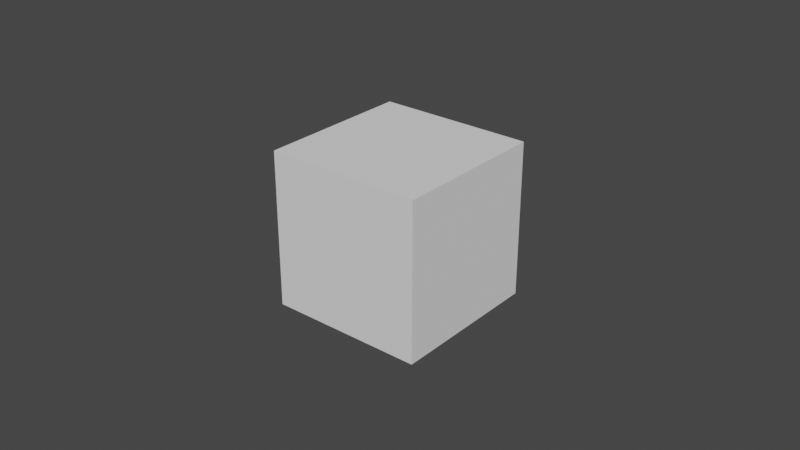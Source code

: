 # Source: Cube.blend  (saved by Blender 2.82.7; exported with 4.5.12 LTS)
import bpy
from mathutils import Matrix  # noqa: F401  (used for matrix-valued properties, if any)

bpy.ops.wm.read_factory_settings(use_empty=True)
scene = bpy.context.scene
scene.name = 'Scene'

# ---- collections
col_collection = bpy.data.collections.new('Collection'); scene.collection.children.link(col_collection)

# ---- world
world_world = bpy.data.worlds.new('World'); scene.world = world_world
world_world.use_nodes = True; world_world.node_tree.nodes.clear()
_N = world_world.node_tree.nodes; _L = world_world.node_tree.links
n0 = _N.new('ShaderNodeOutputWorld'); n0.name = 'World Output'; n0.location = (300, 300)
n1 = _N.new('ShaderNodeBackground'); n1.name = 'Background'; n1.location = (10, 300)
n1.inputs[0].default_value = (0.05088, 0.05088, 0.05088, 1.0)
_L.new(n1.outputs[0], n0.inputs[0])
n0.is_active_output = True
world_world.color = (0.05088, 0.05088, 0.05088)
world_world.use_sun_shadow = False
world_world.sun_shadow_jitter_overblur = 0.0

# ---- meshes
me_cube_001 = bpy.data.meshes.new('Cube.001')
me_cube_001.from_pydata([(-1.0, -1.0, -1.0), (-1.0, -1.0, 1.0), (-1.0, 1.0, -1.0), (-1.0, 1.0, 1.0), (1.0, -1.0, -1.0), (1.0, -1.0, 1.0), (1.0, 1.0, -1.0), (1.0, 1.0, 1.0)], [], [(0, 1, 3, 2), (2, 3, 7, 6), (6, 7, 5, 4), (4, 5, 1, 0), (2, 6, 4, 0), (7, 3, 1, 5)])
_uv = me_cube_001.uv_layers.new(name='UVMap')
_uv.uv.foreach_set('vector', [0.375, 0.0, 0.625, 0.0, 0.625, 0.25, 0.375, 0.25, 0.375, 0.25, 0.625, 0.25, 0.625, 0.5, 0.375, 0.5, 0.375, 0.5, 0.625, 0.5, 0.625, 0.75, 0.375, 0.75, 0.375, 0.75, 0.625, 0.75, 0.625, 1.0, 0.375, 1.0, 0.125, 0.5, 0.375, 0.5, 0.375, 0.75, 0.125, 0.75, 0.625, 0.5, 0.875, 0.5, 0.875, 0.75, 0.625, 0.75])
me_cube_001.use_remesh_fix_poles = True
me_cube_001.use_remesh_preserve_attributes = False
me_cube_001.use_mirror_vertex_groups = False
me_cube_001.update()

# ---- objects
ob_cubeblender = bpy.data.objects.new('CubeBlender', me_cube_001)

# ---- transforms, parenting, visibility, modifiers, constraints
ob_cubeblender.location = (0.0, 0.0, 0.0)
ob_cubeblender.scale = (0.025, 0.025, 0.025)
ob_cubeblender.lineart.crease_threshold = 0.0

# ---- collection membership
col_collection.objects.link(ob_cubeblender)

# ---- scene / render settings (as saved in the file)
scene.frame_start = 1; scene.frame_end = 250; scene.frame_set(1)
scene.render.engine = 'BLENDER_EEVEE_NEXT'
scene.cycles.use_denoising = False
scene.cycles.samples = 128
scene.cycles.sampling_pattern = 'TABULATED_SOBOL'
scene.cycles.use_adaptive_sampling = False
scene.cycles.use_light_tree = False
scene.view_settings.view_transform = 'Filmic'
bpy.context.view_layer.update()

# ---- added for rendering (the .blend has no active camera and no usable light): camera, sun
cam_auto = bpy.data.cameras.new('AutoCamera')
cam_auto.lens = 50.0
cam_auto.sensor_width = 36.0
cam_auto.clip_end = 1000.0
ob_auto_camera = bpy.data.objects.new('AutoCamera', cam_auto)
scene.collection.objects.link(ob_auto_camera)
ob_auto_camera.location = (0.185045, -0.222054, 0.148036)
ob_auto_camera.rotation_euler = (1.09748, -7.21219e-08, 0.694738)
scene.camera = ob_auto_camera
light_auto_sun = bpy.data.lights.new('AutoSun', 'SUN')
light_auto_sun.energy = 3.0
light_auto_sun.angle = 0.0523599
ob_auto_sun = bpy.data.objects.new('AutoSun', light_auto_sun)
scene.collection.objects.link(ob_auto_sun)
ob_auto_sun.rotation_euler = (0.872665, 0.174533, 0.523599)
bpy.context.view_layer.update()
